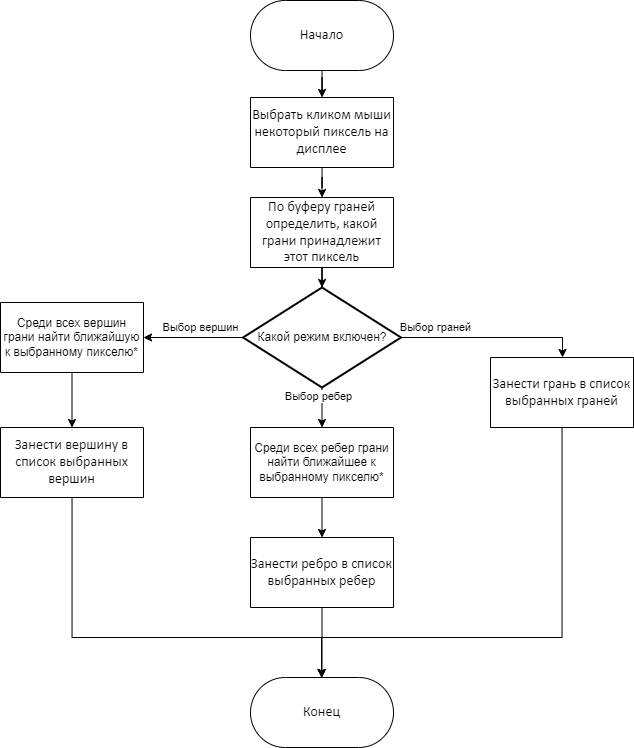

The diagram above was exported from draw.io. Its source (the exported page's mxGraphModel, read from the mxfile embedded in the PNG):
<mxGraphModel dx="1429" dy="450" grid="1" gridSize="10" guides="1" tooltips="1" connect="1" arrows="1" fold="1" page="1" pageScale="1" pageWidth="827" pageHeight="1169" math="0" shadow="0">
  <root>
    <mxCell id="0" />
    <mxCell id="1" value="Блок-схема" parent="0" />
    <mxCell id="3SdDHVdESP4NZOsQ2yN3-28" value="" style="edgeStyle=orthogonalEdgeStyle;rounded=0;orthogonalLoop=1;jettySize=auto;html=1;" edge="1" parent="1" source="3" target="4">
      <mxGeometry relative="1" as="geometry" />
    </mxCell>
    <mxCell id="3" value="&lt;div style=&quot;font-size: 1px&quot;&gt;&lt;font style=&quot;font-size:14.11px;font-family:Calibri;color:#000000;direction:ltr;letter-spacing:0px;line-height:120%;opacity:1&quot;&gt;Начало&lt;br/&gt;&lt;/font&gt;&lt;/div&gt;" style="verticalAlign=middle;align=center;vsdxID=2;fillColor=#FFFFFF;gradientColor=none;shape=stencil(tVLREoIgEPwaHmkIMj/A7D+YRGUicA5K+/ugs8ly9KXp7W5372BhiSh8KztFOPMB3Fn1ugotEQfCubatAh1iRURJRFE7UA24q62w72RSpuribmnDgHN8txEiTXF2R2TL2LM/otxoO5Hn2Wafr8klnCIH8+0w6jOULy988VQO2lNwQQbt7AdnJDSKxqNobWQz3gMp3yvVTeAVL3PrPzlZfsm/eInF+09rbQxGYsp/ZyBCmB9RPgA=);strokeColor=#000000;spacingTop=-1;spacingBottom=-1;spacingLeft=-1;spacingRight=-1;points=[[0.5,0,0],[0.5,0.5,0],[1,0.5,0]];labelBackgroundColor=none;rounded=0;html=1;whiteSpace=wrap;" parent="1" vertex="1">
      <mxGeometry x="200" y="163" width="143" height="70" as="geometry" />
    </mxCell>
    <mxCell id="3SdDHVdESP4NZOsQ2yN3-32" value="" style="edgeStyle=orthogonalEdgeStyle;rounded=0;orthogonalLoop=1;jettySize=auto;html=1;" edge="1" parent="1" source="4" target="3SdDHVdESP4NZOsQ2yN3-31">
      <mxGeometry relative="1" as="geometry" />
    </mxCell>
    <mxCell id="4" value="&lt;div style=&quot;font-size: 1px&quot;&gt;&lt;font style=&quot;font-size:14.11px;font-family:Calibri;color:#000000;direction:ltr;letter-spacing:0px;line-height:120%;opacity:1&quot;&gt;Выбрать кликом мыши некоторый пиксель на дисплее&lt;br&gt;&lt;/font&gt;&lt;/div&gt;" style="verticalAlign=middle;align=center;vsdxID=3;fillColor=#FFFFFF;gradientColor=none;shape=stencil(nZBLDoAgDERP0z3SIyjew0SURgSD+Lu9kMZoXLhwN9O+tukAlrNpJg1SzDH4QW/URgNYgZTkjA4UkwJUgGXng+6DX1zLfmoymdXo17xh5zmRJ6Q42BWCfc2oJfdAr+Yv+AP9Cb7OJ3H/2JG1HNGz/84klThPVCc=);strokeColor=#000000;spacingTop=-1;spacingBottom=-1;spacingLeft=-1;spacingRight=-1;points=[[1,0.5,0],[0.5,0.5,0],[0.5,0,0]];labelBackgroundColor=none;rounded=0;html=1;whiteSpace=wrap;" parent="1" vertex="1">
      <mxGeometry x="200" y="260" width="143" height="70" as="geometry" />
    </mxCell>
    <mxCell id="3SdDHVdESP4NZOsQ2yN3-35" value="" style="edgeStyle=orthogonalEdgeStyle;rounded=0;orthogonalLoop=1;jettySize=auto;html=1;" edge="1" parent="1" source="3SdDHVdESP4NZOsQ2yN3-31" target="3SdDHVdESP4NZOsQ2yN3-34">
      <mxGeometry relative="1" as="geometry" />
    </mxCell>
    <mxCell id="3SdDHVdESP4NZOsQ2yN3-31" value="&lt;div style=&quot;font-size: 1px&quot;&gt;&lt;font style=&quot;font-size:14.11px;font-family:Calibri;color:#000000;direction:ltr;letter-spacing:0px;line-height:120%;opacity:1&quot;&gt;По буферу граней определить, какой грани принадлежит этот пиксель&lt;br&gt;&lt;/font&gt;&lt;/div&gt;" style="verticalAlign=middle;align=center;vsdxID=3;fillColor=#FFFFFF;gradientColor=none;shape=stencil(nZBLDoAgDERP0z3SIyjew0SURgSD+Lu9kMZoXLhwN9O+tukAlrNpJg1SzDH4QW/URgNYgZTkjA4UkwJUgGXng+6DX1zLfmoymdXo17xh5zmRJ6Q42BWCfc2oJfdAr+Yv+AP9Cb7OJ3H/2JG1HNGz/84klThPVCc=);strokeColor=#000000;spacingTop=-1;spacingBottom=-1;spacingLeft=-1;spacingRight=-1;points=[[1,0.5,0],[0.5,0.5,0],[0.5,0,0]];labelBackgroundColor=none;rounded=0;html=1;whiteSpace=wrap;" vertex="1" parent="1">
      <mxGeometry x="200" y="360" width="143" height="70" as="geometry" />
    </mxCell>
    <mxCell id="3SdDHVdESP4NZOsQ2yN3-42" value="" style="edgeStyle=orthogonalEdgeStyle;rounded=0;orthogonalLoop=1;jettySize=auto;html=1;" edge="1" parent="1" source="3SdDHVdESP4NZOsQ2yN3-34" target="3SdDHVdESP4NZOsQ2yN3-41">
      <mxGeometry relative="1" as="geometry" />
    </mxCell>
    <mxCell id="3SdDHVdESP4NZOsQ2yN3-44" value="" style="edgeStyle=orthogonalEdgeStyle;rounded=0;orthogonalLoop=1;jettySize=auto;html=1;" edge="1" parent="1" source="3SdDHVdESP4NZOsQ2yN3-34" target="3SdDHVdESP4NZOsQ2yN3-43">
      <mxGeometry relative="1" as="geometry" />
    </mxCell>
    <mxCell id="3SdDHVdESP4NZOsQ2yN3-48" value="Выбор вершин" style="edgeLabel;html=1;align=center;verticalAlign=middle;resizable=0;points=[];" vertex="1" connectable="0" parent="3SdDHVdESP4NZOsQ2yN3-44">
      <mxGeometry x="-0.2635" relative="1" as="geometry">
        <mxPoint x="-6" y="-10" as="offset" />
      </mxGeometry>
    </mxCell>
    <mxCell id="3SdDHVdESP4NZOsQ2yN3-45" style="edgeStyle=orthogonalEdgeStyle;rounded=0;orthogonalLoop=1;jettySize=auto;html=1;" edge="1" parent="1" source="3SdDHVdESP4NZOsQ2yN3-34" target="3SdDHVdESP4NZOsQ2yN3-49">
      <mxGeometry relative="1" as="geometry">
        <Array as="points">
          <mxPoint x="512" y="500" />
        </Array>
      </mxGeometry>
    </mxCell>
    <mxCell id="3SdDHVdESP4NZOsQ2yN3-46" value="Выбор граней" style="edgeLabel;html=1;align=center;verticalAlign=middle;resizable=0;points=[];" vertex="1" connectable="0" parent="3SdDHVdESP4NZOsQ2yN3-45">
      <mxGeometry x="-0.8996" y="1" relative="1" as="geometry">
        <mxPoint x="25" y="-9" as="offset" />
      </mxGeometry>
    </mxCell>
    <mxCell id="3SdDHVdESP4NZOsQ2yN3-34" value="Какой режим включен?" style="strokeWidth=2;html=1;shape=mxgraph.flowchart.decision;whiteSpace=wrap;" vertex="1" parent="1">
      <mxGeometry x="192.5" y="450" width="158" height="100" as="geometry" />
    </mxCell>
    <mxCell id="3SdDHVdESP4NZOsQ2yN3-36" value="&lt;div style=&quot;font-size: 1px&quot;&gt;&lt;font style=&quot;font-size:14.11px;font-family:Calibri;color:#000000;direction:ltr;letter-spacing:0px;line-height:120%;opacity:1&quot;&gt;Конец&lt;br&gt;&lt;/font&gt;&lt;/div&gt;" style="verticalAlign=middle;align=center;vsdxID=2;fillColor=#FFFFFF;gradientColor=none;shape=stencil(tVLREoIgEPwaHmkIMj/A7D+YRGUicA5K+/ugs8ly9KXp7W5372BhiSh8KztFOPMB3Fn1ugotEQfCubatAh1iRURJRFE7UA24q62w72RSpuribmnDgHN8txEiTXF2R2TL2LM/otxoO5Hn2Wafr8klnCIH8+0w6jOULy988VQO2lNwQQbt7AdnJDSKxqNobWQz3gMp3yvVTeAVL3PrPzlZfsm/eInF+09rbQxGYsp/ZyBCmB9RPgA=);strokeColor=#000000;spacingTop=-1;spacingBottom=-1;spacingLeft=-1;spacingRight=-1;points=[[0.5,0,0],[0.5,0.5,0],[1,0.5,0]];labelBackgroundColor=none;rounded=0;html=1;whiteSpace=wrap;" vertex="1" parent="1">
      <mxGeometry x="200" y="840" width="143" height="70" as="geometry" />
    </mxCell>
    <mxCell id="3SdDHVdESP4NZOsQ2yN3-54" value="" style="edgeStyle=orthogonalEdgeStyle;rounded=0;orthogonalLoop=1;jettySize=auto;html=1;" edge="1" parent="1" source="3SdDHVdESP4NZOsQ2yN3-41" target="3SdDHVdESP4NZOsQ2yN3-51">
      <mxGeometry relative="1" as="geometry" />
    </mxCell>
    <mxCell id="3SdDHVdESP4NZOsQ2yN3-41" value="Среди всех ребер грани найти ближайшее к выбранному пикселю*" style="verticalAlign=middle;align=center;vsdxID=3;fillColor=#FFFFFF;gradientColor=none;shape=stencil(nZBLDoAgDERP0z3SIyjew0SURgSD+Lu9kMZoXLhwN9O+tukAlrNpJg1SzDH4QW/URgNYgZTkjA4UkwJUgGXng+6DX1zLfmoymdXo17xh5zmRJ6Q42BWCfc2oJfdAr+Yv+AP9Cb7OJ3H/2JG1HNGz/84klThPVCc=);strokeColor=#000000;spacingTop=-1;spacingBottom=-1;spacingLeft=-1;spacingRight=-1;points=[[1,0.5,0],[0.5,0.5,0],[0.5,0,0]];labelBackgroundColor=none;rounded=0;html=1;whiteSpace=wrap;" vertex="1" parent="1">
      <mxGeometry x="200" y="590" width="143" height="70" as="geometry" />
    </mxCell>
    <mxCell id="3SdDHVdESP4NZOsQ2yN3-53" value="" style="edgeStyle=orthogonalEdgeStyle;rounded=0;orthogonalLoop=1;jettySize=auto;html=1;" edge="1" parent="1" source="3SdDHVdESP4NZOsQ2yN3-43" target="3SdDHVdESP4NZOsQ2yN3-52">
      <mxGeometry relative="1" as="geometry" />
    </mxCell>
    <mxCell id="3SdDHVdESP4NZOsQ2yN3-43" value="&lt;span style=&quot;&quot;&gt;Среди всех вершин грани найти ближайшую к выбранному пикселю*&lt;/span&gt;" style="verticalAlign=middle;align=center;vsdxID=3;fillColor=#FFFFFF;gradientColor=none;shape=stencil(nZBLDoAgDERP0z3SIyjew0SURgSD+Lu9kMZoXLhwN9O+tukAlrNpJg1SzDH4QW/URgNYgZTkjA4UkwJUgGXng+6DX1zLfmoymdXo17xh5zmRJ6Q42BWCfc2oJfdAr+Yv+AP9Cb7OJ3H/2JG1HNGz/84klThPVCc=);strokeColor=#000000;spacingTop=-1;spacingBottom=-1;spacingLeft=-1;spacingRight=-1;points=[[1,0.5,0],[0.5,0.5,0],[0.5,0,0]];labelBackgroundColor=none;rounded=0;html=1;whiteSpace=wrap;" vertex="1" parent="1">
      <mxGeometry x="-50" y="465" width="143" height="70" as="geometry" />
    </mxCell>
    <mxCell id="3SdDHVdESP4NZOsQ2yN3-47" value="Выбор ребер" style="edgeLabel;html=1;align=center;verticalAlign=middle;resizable=0;points=[];" vertex="1" connectable="0" parent="1">
      <mxGeometry x="389.9966666666666" y="500" as="geometry">
        <mxPoint x="-122" y="59" as="offset" />
      </mxGeometry>
    </mxCell>
    <mxCell id="3SdDHVdESP4NZOsQ2yN3-50" value="" style="edgeStyle=orthogonalEdgeStyle;rounded=0;orthogonalLoop=1;jettySize=auto;html=1;" edge="1" parent="1" source="3SdDHVdESP4NZOsQ2yN3-49" target="3SdDHVdESP4NZOsQ2yN3-36">
      <mxGeometry relative="1" as="geometry">
        <Array as="points">
          <mxPoint x="511" y="800" />
          <mxPoint x="271" y="800" />
        </Array>
      </mxGeometry>
    </mxCell>
    <mxCell id="3SdDHVdESP4NZOsQ2yN3-49" value="&lt;div style=&quot;font-size: 1px&quot;&gt;&lt;font style=&quot;font-size:14.11px;font-family:Calibri;color:#000000;direction:ltr;letter-spacing:0px;line-height:120%;opacity:1&quot;&gt;Занести грань в список выбранных граней&lt;br&gt;&lt;/font&gt;&lt;/div&gt;" style="verticalAlign=middle;align=center;vsdxID=3;fillColor=#FFFFFF;gradientColor=none;shape=stencil(nZBLDoAgDERP0z3SIyjew0SURgSD+Lu9kMZoXLhwN9O+tukAlrNpJg1SzDH4QW/URgNYgZTkjA4UkwJUgGXng+6DX1zLfmoymdXo17xh5zmRJ6Q42BWCfc2oJfdAr+Yv+AP9Cb7OJ3H/2JG1HNGz/84klThPVCc=);strokeColor=#000000;spacingTop=-1;spacingBottom=-1;spacingLeft=-1;spacingRight=-1;points=[[1,0.5,0],[0.5,0.5,0],[0.5,0,0]];labelBackgroundColor=none;rounded=0;html=1;whiteSpace=wrap;" vertex="1" parent="1">
      <mxGeometry x="440" y="520" width="143" height="70" as="geometry" />
    </mxCell>
    <mxCell id="3SdDHVdESP4NZOsQ2yN3-55" value="" style="edgeStyle=orthogonalEdgeStyle;rounded=0;orthogonalLoop=1;jettySize=auto;html=1;" edge="1" parent="1" source="3SdDHVdESP4NZOsQ2yN3-51" target="3SdDHVdESP4NZOsQ2yN3-36">
      <mxGeometry relative="1" as="geometry" />
    </mxCell>
    <mxCell id="3SdDHVdESP4NZOsQ2yN3-51" value="&lt;div style=&quot;font-size: 1px&quot;&gt;&lt;font style=&quot;font-size:14.11px;font-family:Calibri;color:#000000;direction:ltr;letter-spacing:0px;line-height:120%;opacity:1&quot;&gt;Занести ребро в список выбранных ребер&lt;br&gt;&lt;/font&gt;&lt;/div&gt;" style="verticalAlign=middle;align=center;vsdxID=3;fillColor=#FFFFFF;gradientColor=none;shape=stencil(nZBLDoAgDERP0z3SIyjew0SURgSD+Lu9kMZoXLhwN9O+tukAlrNpJg1SzDH4QW/URgNYgZTkjA4UkwJUgGXng+6DX1zLfmoymdXo17xh5zmRJ6Q42BWCfc2oJfdAr+Yv+AP9Cb7OJ3H/2JG1HNGz/84klThPVCc=);strokeColor=#000000;spacingTop=-1;spacingBottom=-1;spacingLeft=-1;spacingRight=-1;points=[[1,0.5,0],[0.5,0.5,0],[0.5,0,0]];labelBackgroundColor=none;rounded=0;html=1;whiteSpace=wrap;" vertex="1" parent="1">
      <mxGeometry x="200" y="700" width="143" height="70" as="geometry" />
    </mxCell>
    <mxCell id="3SdDHVdESP4NZOsQ2yN3-56" style="edgeStyle=orthogonalEdgeStyle;rounded=0;orthogonalLoop=1;jettySize=auto;html=1;" edge="1" parent="1" source="3SdDHVdESP4NZOsQ2yN3-52" target="3SdDHVdESP4NZOsQ2yN3-36">
      <mxGeometry relative="1" as="geometry">
        <Array as="points">
          <mxPoint x="21" y="800" />
          <mxPoint x="271" y="800" />
        </Array>
      </mxGeometry>
    </mxCell>
    <mxCell id="3SdDHVdESP4NZOsQ2yN3-52" value="&lt;div style=&quot;font-size: 1px&quot;&gt;&lt;font style=&quot;font-size:14.11px;font-family:Calibri;color:#000000;direction:ltr;letter-spacing:0px;line-height:120%;opacity:1&quot;&gt;Занести вершину в список выбранных вершин&lt;br&gt;&lt;/font&gt;&lt;/div&gt;" style="verticalAlign=middle;align=center;vsdxID=3;fillColor=#FFFFFF;gradientColor=none;shape=stencil(nZBLDoAgDERP0z3SIyjew0SURgSD+Lu9kMZoXLhwN9O+tukAlrNpJg1SzDH4QW/URgNYgZTkjA4UkwJUgGXng+6DX1zLfmoymdXo17xh5zmRJ6Q42BWCfc2oJfdAr+Yv+AP9Cb7OJ3H/2JG1HNGz/84klThPVCc=);strokeColor=#000000;spacingTop=-1;spacingBottom=-1;spacingLeft=-1;spacingRight=-1;points=[[1,0.5,0],[0.5,0.5,0],[0.5,0,0]];labelBackgroundColor=none;rounded=0;html=1;whiteSpace=wrap;" vertex="1" parent="1">
      <mxGeometry x="-50" y="590" width="143" height="70" as="geometry" />
    </mxCell>
    <mxCell id="2" value="Соединительная линия" parent="0" />
  </root>
</mxGraphModel>